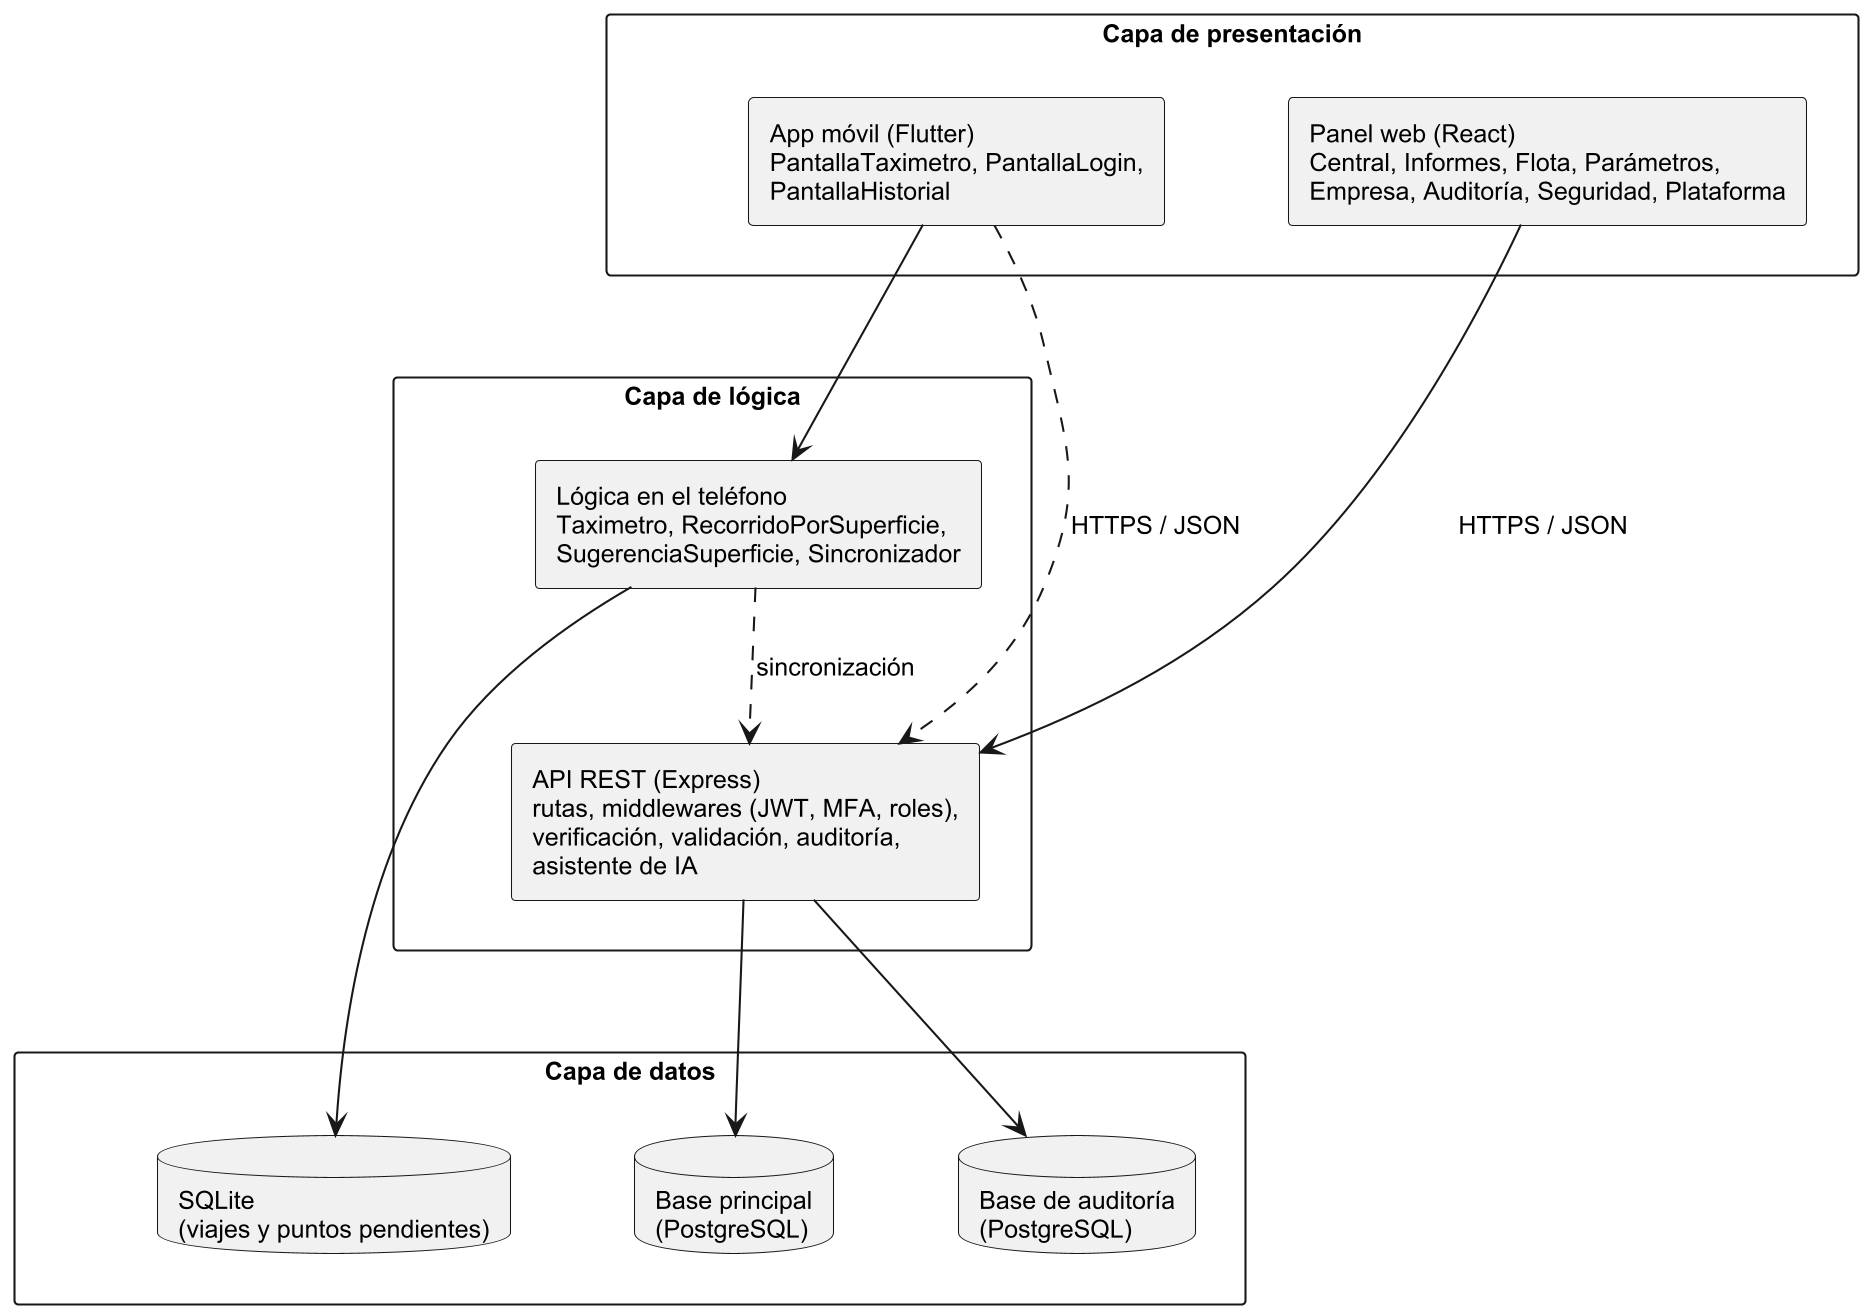

The diagram above was rendered by PlantUML. Its source (embedded in the PNG):
@startuml arq01_capas
!include estilo.iuml

package "Capa de presentación" as PRES {
  rectangle "App móvil (Flutter)\nPantallaTaximetro, PantallaLogin,\nPantallaHistorial" as P1
  rectangle "Panel web (React)\nCentral, Informes, Flota, Parámetros,\nEmpresa, Auditoría, Seguridad, Plataforma" as P2
}

package "Capa de lógica" as LOG {
  rectangle "Lógica en el teléfono\nTaximetro, RecorridoPorSuperficie,\nSugerenciaSuperficie, Sincronizador" as L1
  rectangle "API REST (Express)\nrutas, middlewares (JWT, MFA, roles),\nverificación, validación, auditoría,\nasistente de IA" as L2
}

package "Capa de datos" as DAT {
  database "SQLite\n(viajes y puntos pendientes)" as D1
  database "Base principal\n(PostgreSQL)" as D2
  database "Base de auditoría\n(PostgreSQL)" as D3
}

P1 --> L1
P1 ..> L2 : HTTPS / JSON
P2 --> L2 : HTTPS / JSON
L1 --> D1
L1 ..> L2 : sincronización
L2 --> D2
L2 --> D3

PRES -[hidden]down- LOG
LOG -[hidden]down- DAT
@enduml